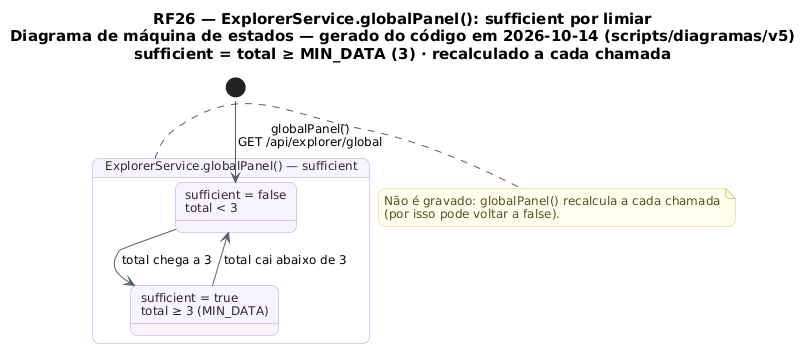

The diagram above was rendered by PlantUML. Its source (embedded in the PNG):
@startuml RF26_MaquinaDeEstados_Pais
!pragma layout smetana
skinparam backgroundColor #FFFFFF
skinparam shadowing false
skinparam defaultFontName "DejaVu Sans"
skinparam defaultFontSize 12
skinparam titleFontSize 15
skinparam roundcorner 14
skinparam ArrowColor #52606D
skinparam note {
  BackgroundColor #FFFDEB
  BorderColor #D8CE78
  FontColor #554F24
}
skinparam state {
  BackgroundColor #F8F4FF
  BorderColor #B695F5
  FontColor #2D2438
  StartColor #20A77A
  EndColor #4B5563
}
title RF26 — ExplorerService.globalPanel(): sufficient por limiar\nDiagrama de máquina de estados — gerado do código em 2026-10-14 (scripts/diagramas/v5)\nsufficient = total ≥ MIN_DATA (3) · recalculado a cada chamada

state "ExplorerService.globalPanel() — sufficient" as T_sufficient {
  state "sufficient = false\ntotal < 3" as T_sufficient_F
  state "sufficient = true\ntotal ≥ 3 (MIN_DATA)" as T_sufficient_T
}
[*] --> T_sufficient_F : globalPanel()\nGET /api/explorer/global
T_sufficient_F --> T_sufficient_T : total chega a 3
T_sufficient_T --> T_sufficient_F : total cai abaixo de 3
note right of T_sufficient
  Não é gravado: globalPanel() recalcula a cada chamada
  (por isso pode voltar a false).
end note
@enduml